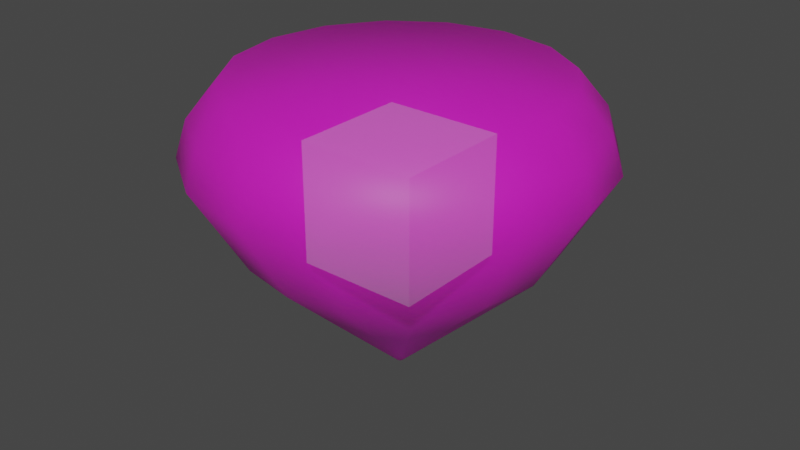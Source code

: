 # Source: ruby.blend  (saved by Blender 3.6.13; exported with 4.5.12 LTS)
import bpy
from mathutils import Matrix  # noqa: F401  (used for matrix-valued properties, if any)

bpy.ops.wm.read_factory_settings(use_empty=True)
scene = bpy.context.scene
scene.name = 'Scene'

# ---- collections
col_collection = bpy.data.collections.new('Collection'); scene.collection.children.link(col_collection)

# ---- images (referenced by path relative to the original .blend; pixels are not part of the script)
import os
ASSET_DIR = os.environ.get("B2B_ASSET_DIR", "")  # directory of the original .blend (textures are referenced by path, not embedded)
HERE = os.path.dirname(os.path.abspath(__file__))  # packed textures are extracted next to this script under _unpacked/

def load_image(name, relpath, width, height, colorspace="sRGB"):
    """Load a texture the original file referenced (path relative to the .blend, or extracted next to this script)."""
    p = next((c for c in (os.path.join(HERE, relpath), os.path.join(ASSET_DIR, relpath)) if relpath and os.path.exists(c)), "")
    if p:
        img = bpy.data.images.load(p, check_existing=True)
        img.name = name
    else:  # same state as the original file: an image datablock whose file is absent (Cycles renders it pink)
        img = bpy.data.images.new(name, width, height)
        img.source = "FILE"
        img.filepath = "//" + (relpath or name)
    img.colorspace_settings.name = colorspace
    return img
img_rubybaked_png = load_image('rubyBaked.png', 'rubyBaked.png', 1024, 1024, 'sRGB')

# ---- materials (node trees are filled in below, after node groups)
mat_diamante_001 = bpy.data.materials.new('diamante.001')

# ---- material node trees
mat_diamante_001.use_nodes = True; mat_diamante_001.node_tree.nodes.clear()
_N = mat_diamante_001.node_tree.nodes; _L = mat_diamante_001.node_tree.links
n0 = _N.new('ShaderNodeMapping'); n0.name = 'Mapping'; n0.location = (-595, 259)
n0.vector_type = 'TEXTURE'
n1 = _N.new('ShaderNodeTexCoord'); n1.name = 'Texture Coordinate'; n1.location = (-816, 148)
n2 = _N.new('ShaderNodeBsdfPrincipled'); n2.name = 'Principled BSDF'; n2.location = (27, 218)
n2.distribution = 'GGX'
n2.subsurface_method = 'RANDOM_WALK_SKIN'
n2.inputs[3].default_value = 1.45
n2.inputs[27].default_value = (0.0, 0.0, 0.0, 1.0)
n2.inputs[28].default_value = 1.0
n3 = _N.new('ShaderNodeTexImage'); n3.name = 'Image Texture.001'; n3.location = (-307, 131)
n3.image = img_rubybaked_png
n4 = _N.new('ShaderNodeBsdfTransparent'); n4.name = 'Transparent BSDF'; n4.location = (310, -41)
n4.inputs[0].default_value = (0.8746, 1.0, 0.9756, 1.0)
n5 = _N.new('ShaderNodeMixShader'); n5.name = 'Mix Shader'; n5.location = (545, 114)
n5.inputs[0].default_value = 0.4679
n6 = _N.new('ShaderNodeOutputMaterial'); n6.name = 'Material Output'; n6.location = (909, 141)
n7 = _N.new('ShaderNodeMixShader'); n7.name = 'Mix Shader.001'; n7.location = (733, 213)
n7.inputs[0].default_value = 0.8269
n8 = _N.new('ShaderNodeBump'); n8.name = 'Bump'; n8.location = (295, 375)
n8.inputs[0].default_value = 0.109
n8.inputs[1].default_value = 0.3
n8.inputs[2].default_value = 1.0
n9 = _N.new('ShaderNodeBsdfDiffuse'); n9.name = 'Diffuse BSDF'; n9.location = (486, 285)
n9.inputs[0].default_value = (0.8, 0.02192, 0.04352, 1.0)
n10 = _N.new('ShaderNodeTexNoise'); n10.name = 'Noise Texture'; n10.location = (-47, 511)
n10.inputs[2].default_value = 51.3
n10.inputs[4].default_value = 0.5321
_L.new(n0.outputs[0], n3.inputs[0])
_L.new(n3.outputs[0], n2.inputs[0])
_L.new(n1.outputs[2], n0.inputs[0])
_L.new(n2.outputs[0], n5.inputs[1])
_L.new(n4.outputs[0], n5.inputs[2])
_L.new(n5.outputs[0], n7.inputs[2])
_L.new(n9.outputs[0], n7.inputs[1])
_L.new(n8.outputs[0], n9.inputs[2])
_L.new(n10.outputs[1], n8.inputs[3])
_L.new(n7.outputs[0], n6.inputs[0])
n6.is_active_output = True

# ---- world
world_world = bpy.data.worlds.new('World'); scene.world = world_world
world_world.use_nodes = True; world_world.node_tree.nodes.clear()
_N = world_world.node_tree.nodes; _L = world_world.node_tree.links
n0 = _N.new('ShaderNodeOutputWorld'); n0.name = 'World Output'; n0.location = (300, 300)
n1 = _N.new('ShaderNodeBackground'); n1.name = 'Background'; n1.location = (10, 300)
n1.inputs[0].default_value = (0.05088, 0.05088, 0.05088, 1.0)
_L.new(n1.outputs[0], n0.inputs[0])
n0.is_active_output = True
world_world.color = (0.05088, 0.05088, 0.05088)
world_world.use_sun_shadow = False
world_world.sun_shadow_jitter_overblur = 0.0

# ---- meshes
me_cylinder = bpy.data.meshes.new('Cylinder')
me_cylinder.from_pydata([(-9.39e-09, 0.01617, -0.5234), (-4.226e-09, 0.6383, 0.6727), (0.006189, 0.01494, -0.5234), (0.2443, 0.5897, 0.6727), (0.01144, 0.01144, -0.5234), (0.4514, 0.4514, 0.6727), (0.01494, 0.006189, -0.5234), (0.5897, 0.2443, 0.6727), (0.01617, -9.348e-09, -0.5234), (0.6383, -2.864e-09, 0.6727), (0.01494, -0.006189, -0.5234), (0.5897, -0.2443, 0.6727), (0.01144, -0.01144, -0.5234), (0.4514, -0.4514, 0.6727), (0.006189, -0.01494, -0.5234), (0.2443, -0.5897, 0.6727), (-9.39e-09, -0.01617, -0.5234), (-4.226e-09, -0.6383, 0.6727), (-0.006189, -0.01494, -0.5234), (-0.2443, -0.5897, 0.6727), (-0.01144, -0.01144, -0.5234), (-0.4514, -0.4514, 0.6727), (-0.01494, -0.006189, -0.5234), (-0.5897, -0.2443, 0.6727), (-0.01617, -9.348e-09, -0.5234), (-0.6383, -2.864e-09, 0.6727), (-0.01494, 0.006189, -0.5234), (-0.5897, 0.2443, 0.6727), (-0.01144, 0.01144, -0.5234), (-0.4514, 0.4514, 0.6727), (-0.006189, 0.01494, -0.5234), (-0.2443, 0.5897, 0.6727), (-3.196e-09, 0.804, 0.3838), (0.3077, 0.7428, 0.3838), (0.5685, 0.5685, 0.3838), (0.7428, 0.3077, 0.3838), (0.804, -1.732e-09, 0.3838), (0.7428, -0.3077, 0.3838), (0.5685, -0.5685, 0.3838), (0.3077, -0.7428, 0.3838), (-3.196e-09, -0.804, 0.3838), (-0.3077, -0.7428, 0.3838), (-0.5685, -0.5685, 0.3838), (-0.7428, -0.3077, 0.3838), (-0.804, -1.732e-09, 0.3838), (-0.7428, 0.3077, 0.3838), (-0.5685, 0.5685, 0.3838), (-0.3077, 0.7428, 0.3838), (-3.877e-09, 0.7583, 0.5283), (0.2902, 0.7006, 0.5283), (0.5362, 0.5362, 0.5283), (0.7006, 0.2902, 0.5283), (0.7583, -2.242e-09, 0.5283), (0.7006, -0.2902, 0.5283), (0.5362, -0.5362, 0.5283), (0.2902, -0.7006, 0.5283), (-3.877e-09, -0.7583, 0.5283), (-0.2902, -0.7006, 0.5283), (-0.5362, -0.5362, 0.5283), (-0.7006, -0.2902, 0.5283), (-0.7583, -2.242e-09, 0.5283), (-0.7006, 0.2902, 0.5283), (-0.5362, 0.5362, 0.5283), (-0.2902, 0.7006, 0.5283), (0.2301, 0.5554, 0.03502), (0.4251, 0.4251, 0.03502), (0.5554, 0.2301, 0.03502), (0.6012, -4.288e-09, 0.03502), (0.5554, -0.2301, 0.03502), (0.4251, -0.4251, 0.03502), (0.2301, -0.5554, 0.03502), (-3.326e-09, -0.6012, 0.03502), (-0.2301, -0.5554, 0.03502), (-0.4251, -0.4251, 0.03502), (-0.5554, -0.2301, 0.03502), (-0.6012, -4.288e-09, 0.03502), (-0.5554, 0.2301, 0.03502), (-0.4251, 0.4251, 0.03502), (-0.2301, 0.5554, 0.03502), (-3.326e-09, 0.6012, 0.03502)], [], [(48, 1, 3, 49), (49, 3, 5, 50), (50, 5, 7, 51), (51, 7, 9, 52), (52, 9, 11, 53), (53, 11, 13, 54), (54, 13, 15, 55), (55, 15, 17, 56), (56, 17, 19, 57), (57, 19, 21, 58), (58, 21, 23, 59), (59, 23, 25, 60), (60, 25, 27, 61), (61, 27, 29, 62), (3, 1, 31, 29, 27, 25, 23, 21, 19, 17, 15, 13, 11, 9, 7, 5), (62, 29, 31, 63), (63, 31, 1, 48), (0, 2, 4, 6, 8, 10, 12, 14, 16, 18, 20, 22, 24, 26, 28, 30), (78, 47, 32, 79), (77, 46, 47, 78), (76, 45, 46, 77), (75, 44, 45, 76), (74, 43, 44, 75), (73, 42, 43, 74), (72, 41, 42, 73), (71, 40, 41, 72), (70, 39, 40, 71), (69, 38, 39, 70), (68, 37, 38, 69), (67, 36, 37, 68), (66, 35, 36, 67), (65, 34, 35, 66), (64, 33, 34, 65), (79, 32, 33, 64), (47, 63, 48, 32), (46, 62, 63, 47), (45, 61, 62, 46), (44, 60, 61, 45), (43, 59, 60, 44), (42, 58, 59, 43), (41, 57, 58, 42), (40, 56, 57, 41), (39, 55, 56, 40), (38, 54, 55, 39), (37, 53, 54, 38), (36, 52, 53, 37), (35, 51, 52, 36), (34, 50, 51, 35), (33, 49, 50, 34), (32, 48, 49, 33), (0, 79, 64, 2), (2, 64, 65, 4), (4, 65, 66, 6), (6, 66, 67, 8), (8, 67, 68, 10), (10, 68, 69, 12), (12, 69, 70, 14), (14, 70, 71, 16), (16, 71, 72, 18), (18, 72, 73, 20), (20, 73, 74, 22), (22, 74, 75, 24), (24, 75, 76, 26), (26, 76, 77, 28), (28, 77, 78, 30), (30, 78, 79, 0)])
me_cylinder.polygons.foreach_set('use_smooth', [True] * 66)
_uv = me_cylinder.uv_layers.new(name='UVMap')
_uv.uv.foreach_set('vector', [0.4291, 0.0001648, 0.5, 0.0001648, 0.5, 0.06264, 0.4291, 0.06264, 0.4291, 0.06264, 0.5, 0.06264, 0.5, 0.1251, 0.4291, 0.1251, 0.4291, 0.1251, 0.5, 0.1251, 0.5, 0.1876, 0.4291, 0.1876, 0.4291, 0.1876, 0.5, 0.1876, 0.5, 0.2501, 0.4291, 0.2501, 0.4291, 0.2501, 0.5, 0.2501, 0.5, 0.3126, 0.4291, 0.3126, 0.4291, 0.3126, 0.5, 0.3126, 0.5, 0.375, 0.4291, 0.375, 0.4291, 0.375, 0.5, 0.375, 0.5, 0.4375, 0.4291, 0.4375, 0.4291, 0.4375, 0.5, 0.4375, 0.5, 0.5, 0.4291, 0.5, 0.4291, 0.5, 0.5, 0.5, 0.5, 0.5625, 0.4291, 0.5625, 0.4291, 0.5625, 0.5, 0.5625, 0.5, 0.625, 0.4291, 0.625, 0.4291, 0.625, 0.5, 0.625, 0.5, 0.6874, 0.4291, 0.6874, 0.4291, 0.6874, 0.5, 0.6874, 0.5, 0.7499, 0.4291, 0.7499, 0.4291, 0.7499, 0.5, 0.7499, 0.5, 0.8124, 0.4291, 0.8124, 0.4291, 0.8124, 0.5, 0.8124, 0.5, 0.8749, 0.4291, 0.8749, 0.9351, 0.84, 0.8689, 0.9062, 0.7824, 0.942, 0.6888, 0.942, 0.6023, 0.9062, 0.5362, 0.84, 0.5003, 0.7535, 0.5003, 0.6599, 0.5362, 0.5734, 0.6023, 0.5072, 0.6888, 0.4714, 0.7824, 0.4714, 0.8689, 0.5072, 0.9351, 0.5734, 0.971, 0.6599, 0.971, 0.7535, 0.4291, 0.8749, 0.5, 0.8749, 0.5, 0.9374, 0.4291, 0.9374, 0.4291, 0.9374, 0.5, 0.9374, 0.5, 0.9998, 0.4291, 0.9998, 0.8689, 0.9059, 0.9351, 0.8397, 0.971, 0.7532, 0.971, 0.6596, 0.9351, 0.5731, 0.8689, 0.5069, 0.7824, 0.4711, 0.6888, 0.4711, 0.6023, 0.5069, 0.5362, 0.5731, 0.5003, 0.6596, 0.5003, 0.7532, 0.5362, 0.8397, 0.6023, 0.9059, 0.6888, 0.9417, 0.7824, 0.9417, 0.2093, 0.9374, 0.3581, 0.9374, 0.3581, 0.9998, 0.2093, 0.9998, 0.2093, 0.8749, 0.3581, 0.8749, 0.3581, 0.9374, 0.2093, 0.9374, 0.2093, 0.8124, 0.3581, 0.8124, 0.3581, 0.8749, 0.2093, 0.8749, 0.2093, 0.7499, 0.3581, 0.7499, 0.3581, 0.8124, 0.2093, 0.8124, 0.2093, 0.6874, 0.3581, 0.6874, 0.3581, 0.7499, 0.2093, 0.7499, 0.2093, 0.625, 0.3581, 0.625, 0.3581, 0.6874, 0.2093, 0.6874, 0.2093, 0.5625, 0.3581, 0.5625, 0.3581, 0.625, 0.2093, 0.625, 0.2093, 0.5, 0.3581, 0.5, 0.3581, 0.5625, 0.2093, 0.5625, 0.2093, 0.4375, 0.3581, 0.4375, 0.3581, 0.5, 0.2093, 0.5, 0.2093, 0.375, 0.3581, 0.375, 0.3581, 0.4375, 0.2093, 0.4375, 0.2093, 0.3126, 0.3581, 0.3126, 0.3581, 0.375, 0.2093, 0.375, 0.2093, 0.2501, 0.3581, 0.2501, 0.3581, 0.3126, 0.2093, 0.3126, 0.2093, 0.1876, 0.3581, 0.1876, 0.3581, 0.2501, 0.2093, 0.2501, 0.2093, 0.1251, 0.3581, 0.1251, 0.3581, 0.1876, 0.2093, 0.1876, 0.2093, 0.06264, 0.3581, 0.06264, 0.3581, 0.1251, 0.2093, 0.1251, 0.2093, 0.0001648, 0.3581, 0.0001648, 0.3581, 0.06264, 0.2093, 0.06264, 0.3581, 0.9374, 0.4291, 0.9374, 0.4291, 0.9998, 0.3581, 0.9998, 0.3581, 0.8749, 0.4291, 0.8749, 0.4291, 0.9374, 0.3581, 0.9374, 0.3581, 0.8124, 0.4291, 0.8124, 0.4291, 0.8749, 0.3581, 0.8749, 0.3581, 0.7499, 0.4291, 0.7499, 0.4291, 0.8124, 0.3581, 0.8124, 0.3581, 0.6874, 0.4291, 0.6874, 0.4291, 0.7499, 0.3581, 0.7499, 0.3581, 0.625, 0.4291, 0.625, 0.4291, 0.6874, 0.3581, 0.6874, 0.3581, 0.5625, 0.4291, 0.5625, 0.4291, 0.625, 0.3581, 0.625, 0.3581, 0.5, 0.4291, 0.5, 0.4291, 0.5625, 0.3581, 0.5625, 0.3581, 0.4375, 0.4291, 0.4375, 0.4291, 0.5, 0.3581, 0.5, 0.3581, 0.375, 0.4291, 0.375, 0.4291, 0.4375, 0.3581, 0.4375, 0.3581, 0.3126, 0.4291, 0.3126, 0.4291, 0.375, 0.3581, 0.375, 0.3581, 0.2501, 0.4291, 0.2501, 0.4291, 0.3126, 0.3581, 0.3126, 0.3581, 0.1876, 0.4291, 0.1876, 0.4291, 0.2501, 0.3581, 0.2501, 0.3581, 0.1251, 0.4291, 0.1251, 0.4291, 0.1876, 0.3581, 0.1876, 0.3581, 0.06264, 0.4291, 0.06264, 0.4291, 0.1251, 0.3581, 0.1251, 0.3581, 0.0001648, 0.4291, 0.0001648, 0.4291, 0.06264, 0.3581, 0.06264, 0.0001648, 0.0001648, 0.2093, 0.0001648, 0.2093, 0.06264, 0.0001648, 0.06264, 0.0001648, 0.06264, 0.2093, 0.06264, 0.2093, 0.1251, 0.0001648, 0.1251, 0.0001648, 0.1251, 0.2093, 0.1251, 0.2093, 0.1876, 0.0001648, 0.1876, 0.0001648, 0.1876, 0.2093, 0.1876, 0.2093, 0.2501, 0.0001648, 0.2501, 0.0001648, 0.2501, 0.2093, 0.2501, 0.2093, 0.3126, 0.0001648, 0.3126, 0.0001648, 0.3126, 0.2093, 0.3126, 0.2093, 0.375, 0.0001648, 0.375, 0.0001648, 0.375, 0.2093, 0.375, 0.2093, 0.4375, 0.0001648, 0.4375, 0.0001648, 0.4375, 0.2093, 0.4375, 0.2093, 0.5, 0.0001648, 0.5, 0.0001648, 0.5, 0.2093, 0.5, 0.2093, 0.5625, 0.0001648, 0.5625, 0.0001648, 0.5625, 0.2093, 0.5625, 0.2093, 0.625, 0.0001648, 0.625, 0.0001648, 0.625, 0.2093, 0.625, 0.2093, 0.6874, 0.0001648, 0.6874, 0.0001648, 0.6874, 0.2093, 0.6874, 0.2093, 0.7499, 0.0001648, 0.7499, 0.0001648, 0.7499, 0.2093, 0.7499, 0.2093, 0.8124, 0.0001648, 0.8124, 0.0001648, 0.8124, 0.2093, 0.8124, 0.2093, 0.8749, 0.0001649, 0.8749, 0.0001649, 0.8749, 0.2093, 0.8749, 0.2093, 0.9374, 0.0001649, 0.9374, 0.0001649, 0.9374, 0.2093, 0.9374, 0.2093, 0.9998, 0.0001649, 0.9998])
me_cylinder.materials.append(mat_diamante_001)
me_cylinder.update()
me_cube = bpy.data.meshes.new('Cube')
me_cube.from_pydata([(-1.0, -1.0, -1.0), (-1.0, -1.0, 1.0), (-1.0, 1.0, -1.0), (-1.0, 1.0, 1.0), (1.0, -1.0, -1.0), (1.0, -1.0, 1.0), (1.0, 1.0, -1.0), (1.0, 1.0, 1.0)], [], [(0, 1, 3, 2), (2, 3, 7, 6), (6, 7, 5, 4), (4, 5, 1, 0), (2, 6, 4, 0), (7, 3, 1, 5)])
_uv = me_cube.uv_layers.new(name='UVMap')
_uv.uv.foreach_set('vector', [0.375, 0.0, 0.625, 0.0, 0.625, 0.25, 0.375, 0.25, 0.375, 0.25, 0.625, 0.25, 0.625, 0.5, 0.375, 0.5, 0.375, 0.5, 0.625, 0.5, 0.625, 0.75, 0.375, 0.75, 0.375, 0.75, 0.625, 0.75, 0.625, 1.0, 0.375, 1.0, 0.125, 0.5, 0.375, 0.5, 0.375, 0.75, 0.125, 0.75, 0.625, 0.5, 0.875, 0.5, 0.875, 0.75, 0.625, 0.75])
me_cube.update()

# ---- objects
ob_cylinder = bpy.data.objects.new('Cylinder', me_cylinder)
ob_cube = bpy.data.objects.new('Cube', me_cube)

# ---- transforms, parenting, visibility, modifiers, constraints
ob_cylinder.location = (0.0, 0.0, 0.0)
ob_cube.location = (0.0, 0.0, 0.1805)
ob_cube.scale = (0.2509, 0.2509, 0.2509)

# ---- collection membership
col_collection.objects.link(ob_cylinder)
col_collection.objects.link(ob_cube)

# ---- scene / render settings (as saved in the file)
scene.frame_start = 1; scene.frame_end = 250; scene.frame_set(250)
scene.render.engine = 'CYCLES'
scene.cycles.samples = 10
scene.cycles.sampling_pattern = 'TABULATED_SOBOL'
scene.cycles.bake_type = 'DIFFUSE'
scene.view_settings.view_transform = 'Filmic'
bpy.context.view_layer.update()

# ---- added for rendering (the .blend has no active camera and no usable light): camera, sun
cam_auto = bpy.data.cameras.new('AutoCamera')
cam_auto.lens = 50.0
cam_auto.sensor_width = 36.0
cam_auto.clip_end = 1000.0
ob_auto_camera = bpy.data.objects.new('AutoCamera', cam_auto)
scene.collection.objects.link(ob_auto_camera)
ob_auto_camera.location = (2.37729, -2.85274, 1.97648)
ob_auto_camera.rotation_euler = (1.09748, -7.21219e-08, 0.694738)
scene.camera = ob_auto_camera
light_auto_sun = bpy.data.lights.new('AutoSun', 'SUN')
light_auto_sun.energy = 3.0
light_auto_sun.angle = 0.0523599
ob_auto_sun = bpy.data.objects.new('AutoSun', light_auto_sun)
scene.collection.objects.link(ob_auto_sun)
ob_auto_sun.rotation_euler = (0.872665, 0.174533, 0.523599)
bpy.context.view_layer.update()
